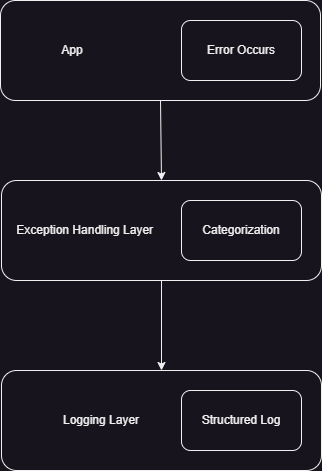

The diagram above was exported from draw.io. Its source (the exported page's mxGraphModel, read from the mxfile embedded in the PNG):
<mxGraphModel dx="2110" dy="1022" grid="1" gridSize="10" guides="1" tooltips="1" connect="1" arrows="1" fold="1" page="1" pageScale="1" pageWidth="827" pageHeight="1169" math="0" shadow="0">
  <root>
    <mxCell id="0" />
    <mxCell id="1" parent="0" />
    <mxCell id="YGKJjiZXWerhr1cPiJhv-4" value="&amp;nbsp; &amp;nbsp; &amp;nbsp; &amp;nbsp; &amp;nbsp; &amp;nbsp; &amp;nbsp; &amp;nbsp; &amp;nbsp; App" style="rounded=1;whiteSpace=wrap;html=1;align=left;" vertex="1" parent="1">
      <mxGeometry x="253" y="100" width="320" height="100" as="geometry" />
    </mxCell>
    <mxCell id="YGKJjiZXWerhr1cPiJhv-1" value="Error Occurs" style="rounded=1;whiteSpace=wrap;html=1;" vertex="1" parent="1">
      <mxGeometry x="434" y="120" width="120" height="60" as="geometry" />
    </mxCell>
    <mxCell id="YGKJjiZXWerhr1cPiJhv-5" value="&amp;nbsp; &amp;nbsp; Exception Handling Layer" style="rounded=1;whiteSpace=wrap;html=1;align=left;" vertex="1" parent="1">
      <mxGeometry x="254" y="280" width="320" height="100" as="geometry" />
    </mxCell>
    <mxCell id="YGKJjiZXWerhr1cPiJhv-6" value="Categorization" style="rounded=1;whiteSpace=wrap;html=1;" vertex="1" parent="1">
      <mxGeometry x="434" y="300" width="120" height="60" as="geometry" />
    </mxCell>
    <mxCell id="YGKJjiZXWerhr1cPiJhv-7" value="&amp;nbsp; &amp;nbsp; &amp;nbsp; &amp;nbsp; &amp;nbsp; &amp;nbsp; &amp;nbsp; &amp;nbsp; &amp;nbsp; Logging Layer" style="rounded=1;whiteSpace=wrap;html=1;align=left;" vertex="1" parent="1">
      <mxGeometry x="254" y="470" width="320" height="100" as="geometry" />
    </mxCell>
    <mxCell id="YGKJjiZXWerhr1cPiJhv-8" value="Structured Log" style="rounded=1;whiteSpace=wrap;html=1;" vertex="1" parent="1">
      <mxGeometry x="434" y="490" width="120" height="60" as="geometry" />
    </mxCell>
    <mxCell id="YGKJjiZXWerhr1cPiJhv-9" value="" style="endArrow=classic;html=1;rounded=0;exitX=0.5;exitY=1;exitDx=0;exitDy=0;entryX=0.5;entryY=0;entryDx=0;entryDy=0;" edge="1" parent="1" source="YGKJjiZXWerhr1cPiJhv-4" target="YGKJjiZXWerhr1cPiJhv-5">
      <mxGeometry width="50" height="50" relative="1" as="geometry">
        <mxPoint x="170" y="290" as="sourcePoint" />
        <mxPoint x="220" y="240" as="targetPoint" />
      </mxGeometry>
    </mxCell>
    <mxCell id="YGKJjiZXWerhr1cPiJhv-10" value="" style="endArrow=classic;html=1;rounded=0;exitX=0.5;exitY=1;exitDx=0;exitDy=0;" edge="1" parent="1" source="YGKJjiZXWerhr1cPiJhv-5" target="YGKJjiZXWerhr1cPiJhv-7">
      <mxGeometry width="50" height="50" relative="1" as="geometry">
        <mxPoint x="110" y="470" as="sourcePoint" />
        <mxPoint x="160" y="420" as="targetPoint" />
      </mxGeometry>
    </mxCell>
  </root>
</mxGraphModel>